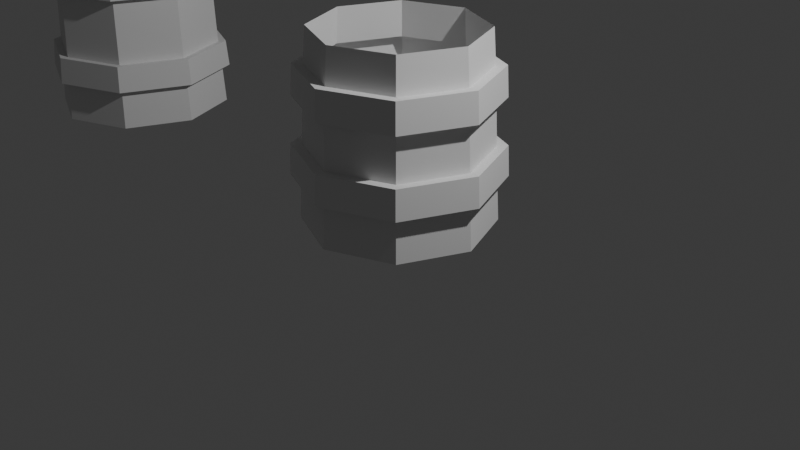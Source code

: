 # Source: Tankard.blend  (saved by Blender 4.4.32; exported with 4.5.12 LTS)
import bpy
from mathutils import Matrix  # noqa: F401  (used for matrix-valued properties, if any)

bpy.ops.wm.read_factory_settings(use_empty=True)
scene = bpy.context.scene
scene.name = 'Scene'

# ---- collections
col_collection = bpy.data.collections.new('Collection'); scene.collection.children.link(col_collection)

# ---- world
world_world = bpy.data.worlds.new('World'); scene.world = world_world
world_world.use_nodes = True; world_world.node_tree.nodes.clear()
_N = world_world.node_tree.nodes; _L = world_world.node_tree.links
n0 = _N.new('ShaderNodeOutputWorld'); n0.name = 'World Output'; n0.location = (300, 300)
n1 = _N.new('ShaderNodeBackground'); n1.name = 'Background'; n1.location = (10, 300)
n1.inputs[0].default_value = (0.05088, 0.05088, 0.05088, 1.0)
_L.new(n1.outputs[0], n0.inputs[0])
n0.is_active_output = True
world_world.color = (0.05088, 0.05088, 0.05088)
world_world.sun_shadow_jitter_overblur = 0.0

# ---- cameras
cam_camera = bpy.data.cameras.new('Camera')
cam_camera.clip_end = 100.0
cam_camera.ortho_scale = 7.314

# ---- lights
light_light = bpy.data.lights.new('Light', 'POINT')
light_light.energy = 1000.0
light_light.shadow_soft_size = 0.1

# ---- meshes
me_cylinder = bpy.data.meshes.new('Cylinder')
me_cylinder.from_pydata([(0.0, 1.0, 0.01041), (9.789e-10, 0.8686, 2.22), (0.7071, 0.7071, 0.01041), (0.6142, 0.6142, 2.22), (1.0, 0.0, 0.01041), (0.8686, 0.0, 2.22), (0.7071, -0.7071, 0.01041), (0.6142, -0.6142, 2.22), (0.0, -1.0, 0.01041), (9.789e-10, -0.8686, 2.22), (-0.7071, -0.7071, 0.01041), (-0.6142, -0.6142, 2.22), (-1.0, 0.0, 0.01041), (-0.8686, 0.0, 2.22), (-0.7071, 0.7071, 0.01041), (-0.6142, 0.6142, 2.22), (1.958e-10, 0.9737, 0.4524), (3.916e-10, 0.9474, 0.7518), (5.873e-10, 0.9212, 1.488), (7.831e-10, 0.8949, 1.778), (0.6328, 0.6328, 1.778), (0.6514, 0.6514, 1.488), (0.6699, 0.6699, 0.7518), (0.6885, 0.6885, 0.4524), (0.8949, 0.0, 1.778), (0.9212, 0.0, 1.488), (0.9474, 0.0, 0.7518), (0.9737, 0.0, 0.4524), (0.6328, -0.6328, 1.778), (0.6514, -0.6514, 1.488), (0.6699, -0.6699, 0.7518), (0.6885, -0.6885, 0.4524), (7.831e-10, -0.8949, 1.778), (5.873e-10, -0.9212, 1.488), (3.916e-10, -0.9474, 0.7518), (1.958e-10, -0.9737, 0.4524), (-0.6328, -0.6328, 1.778), (-0.6514, -0.6514, 1.488), (-0.6699, -0.6699, 0.7518), (-0.6885, -0.6885, 0.4524), (-0.8949, 0.0, 1.778), (-0.9212, 0.0, 1.488), (-0.9474, 0.0, 0.7518), (-0.9737, 0.0, 0.4524), (-0.6328, 0.6328, 1.778), (-0.6514, 0.6514, 1.488), (-0.6699, 0.6699, 0.7518), (-0.6885, 0.6885, 0.4524), (1.958e-10, 1.064, 0.4604), (3.916e-10, 1.038, 0.7597), (5.873e-10, 1.012, 1.496), (7.831e-10, 0.9856, 1.787), (0.6969, 0.6969, 1.787), (0.7155, 0.7155, 1.496), (0.7341, 0.7341, 0.7597), (0.7527, 0.7527, 0.4604), (0.9856, 0.0, 1.787), (1.012, 0.0, 1.496), (1.038, 0.0, 0.7597), (1.064, 0.0, 0.4604), (0.6969, -0.6969, 1.787), (0.7155, -0.7155, 1.496), (0.7341, -0.7341, 0.7597), (0.7527, -0.7527, 0.4604), (7.831e-10, -0.9856, 1.787), (5.873e-10, -1.012, 1.496), (3.916e-10, -1.038, 0.7597), (1.958e-10, -1.064, 0.4604), (-0.6969, -0.6969, 1.787), (-0.7155, -0.7155, 1.496), (-0.7341, -0.7341, 0.7597), (-0.7527, -0.7527, 0.4604), (-0.9856, 0.0, 1.787), (-1.012, 0.0, 1.496), (-1.038, 0.0, 0.7597), (-1.064, 0.0, 0.4604), (-0.6969, 0.6969, 1.787), (-0.7155, 0.7155, 1.496), (-0.7341, 0.7341, 0.7597), (-0.7527, 0.7527, 0.4604)], [], [(19, 1, 3, 20), (20, 3, 5, 24), (24, 5, 7, 28), (28, 7, 9, 32), (32, 9, 11, 36), (36, 11, 13, 40), (79, 78, 49, 48), (40, 13, 15, 44), (44, 15, 1, 19), (0, 2, 4, 6, 8, 10, 12, 14), (14, 47, 16, 0), (35, 31, 63, 67), (46, 45, 18, 17), (17, 22, 54, 49), (12, 43, 47, 14), (18, 45, 77, 50), (42, 41, 45, 46), (32, 36, 68, 64), (10, 39, 43, 12), (23, 16, 48, 55), (38, 37, 41, 42), (46, 17, 49, 78), (8, 35, 39, 10), (37, 33, 65, 69), (34, 33, 37, 38), (20, 24, 56, 52), (6, 31, 35, 8), (16, 47, 79, 48), (30, 29, 33, 34), (34, 38, 70, 66), (4, 27, 31, 6), (25, 21, 53, 57), (26, 25, 29, 30), (39, 35, 67, 71), (2, 23, 27, 4), (22, 26, 58, 54), (22, 21, 25, 26), (36, 40, 72, 68), (0, 16, 23, 2), (27, 23, 55, 59), (17, 18, 21, 22), (41, 37, 69, 73), (77, 76, 51, 50), (75, 74, 78, 79), (73, 72, 76, 77), (71, 70, 74, 75), (69, 68, 72, 73), (67, 66, 70, 71), (65, 64, 68, 69), (63, 62, 66, 67), (61, 60, 64, 65), (59, 58, 62, 63), (57, 56, 60, 61), (55, 54, 58, 59), (53, 52, 56, 57), (48, 49, 54, 55), (50, 51, 52, 53), (44, 19, 51, 76), (21, 18, 50, 53), (30, 34, 66, 62), (47, 43, 75, 79), (19, 20, 52, 51), (33, 29, 61, 65), (42, 46, 78, 74), (28, 32, 64, 60), (45, 41, 73, 77), (31, 27, 59, 63), (40, 44, 76, 72), (26, 30, 62, 58), (43, 39, 71, 75), (29, 25, 57, 61), (38, 42, 74, 70), (24, 28, 60, 56)])
_uv = me_cylinder.uv_layers.new(name='UVMap')
_uv.uv.foreach_set('vector', [1.0, 0.9, 1.0, 1.0, 0.875, 1.0, 0.875, 0.9, 0.875, 0.9, 0.875, 1.0, 0.75, 1.0, 0.75, 0.9, 0.75, 0.9, 0.75, 1.0, 0.625, 1.0, 0.625, 0.9, 0.625, 0.9, 0.625, 1.0, 0.5, 1.0, 0.5, 0.9, 0.5, 0.9, 0.5, 1.0, 0.375, 1.0, 0.375, 0.9, 0.375, 0.9, 0.375, 1.0, 0.25, 1.0, 0.25, 0.9, 0.125, 0.6, 0.125, 0.7, 0.0, 0.7, 0.0, 0.6, 0.25, 0.9, 0.25, 1.0, 0.125, 1.0, 0.125, 0.9, 0.125, 0.9, 0.125, 1.0, 0.0, 1.0, 0.0, 0.9, 0.75, 0.49, 0.9197, 0.4197, 0.99, 0.25, 0.9197, 0.08029, 0.75, 0.01, 0.5803, 0.08029, 0.51, 0.25, 0.5803, 0.4197, 0.125, 0.5, 0.125, 0.6, 0.0, 0.6, 0.0, 0.5, 0.5, 0.6, 0.625, 0.6, 0.625, 0.6, 0.5, 0.6, 0.125, 0.7, 0.125, 0.8, 0.0, 0.8, 0.0, 0.7, 1.0, 0.7, 0.875, 0.7, 0.875, 0.7, 1.0, 0.7, 0.25, 0.5, 0.25, 0.6, 0.125, 0.6, 0.125, 0.5, 0.0, 0.8, 0.125, 0.8, 0.125, 0.8, 0.0, 0.8, 0.25, 0.7, 0.25, 0.8, 0.125, 0.8, 0.125, 0.7, 0.5, 0.9, 0.375, 0.9, 0.375, 0.9, 0.5, 0.9, 0.375, 0.5, 0.375, 0.6, 0.25, 0.6, 0.25, 0.5, 0.875, 0.6, 1.0, 0.6, 1.0, 0.6, 0.875, 0.6, 0.375, 0.7, 0.375, 0.8, 0.25, 0.8, 0.25, 0.7, 0.125, 0.7, 0.0, 0.7, 0.0, 0.7, 0.125, 0.7, 0.5, 0.5, 0.5, 0.6, 0.375, 0.6, 0.375, 0.5, 0.375, 0.8, 0.5, 0.8, 0.5, 0.8, 0.375, 0.8, 0.5, 0.7, 0.5, 0.8, 0.375, 0.8, 0.375, 0.7, 0.875, 0.9, 0.75, 0.9, 0.75, 0.9, 0.875, 0.9, 0.625, 0.5, 0.625, 0.6, 0.5, 0.6, 0.5, 0.5, 0.0, 0.6, 0.125, 0.6, 0.125, 0.6, 0.0, 0.6, 0.625, 0.7, 0.625, 0.8, 0.5, 0.8, 0.5, 0.7, 0.5, 0.7, 0.375, 0.7, 0.375, 0.7, 0.5, 0.7, 0.75, 0.5, 0.75, 0.6, 0.625, 0.6, 0.625, 0.5, 0.75, 0.8, 0.875, 0.8, 0.875, 0.8, 0.75, 0.8, 0.75, 0.7, 0.75, 0.8, 0.625, 0.8, 0.625, 0.7, 0.375, 0.6, 0.5, 0.6, 0.5, 0.6, 0.375, 0.6, 0.875, 0.5, 0.875, 0.6, 0.75, 0.6, 0.75, 0.5, 0.875, 0.7, 0.75, 0.7, 0.75, 0.7, 0.875, 0.7, 0.875, 0.7, 0.875, 0.8, 0.75, 0.8, 0.75, 0.7, 0.375, 0.9, 0.25, 0.9, 0.25, 0.9, 0.375, 0.9, 1.0, 0.5, 1.0, 0.6, 0.875, 0.6, 0.875, 0.5, 0.75, 0.6, 0.875, 0.6, 0.875, 0.6, 0.75, 0.6, 1.0, 0.7, 1.0, 0.8, 0.875, 0.8, 0.875, 0.7, 0.25, 0.8, 0.375, 0.8, 0.375, 0.8, 0.25, 0.8, 0.125, 0.8, 0.125, 0.9, 0.0, 0.9, 0.0, 0.8, 0.25, 0.6, 0.25, 0.7, 0.125, 0.7, 0.125, 0.6, 0.25, 0.8, 0.25, 0.9, 0.125, 0.9, 0.125, 0.8, 0.375, 0.6, 0.375, 0.7, 0.25, 0.7, 0.25, 0.6, 0.375, 0.8, 0.375, 0.9, 0.25, 0.9, 0.25, 0.8, 0.5, 0.6, 0.5, 0.7, 0.375, 0.7, 0.375, 0.6, 0.5, 0.8, 0.5, 0.9, 0.375, 0.9, 0.375, 0.8, 0.625, 0.6, 0.625, 0.7, 0.5, 0.7, 0.5, 0.6, 0.625, 0.8, 0.625, 0.9, 0.5, 0.9, 0.5, 0.8, 0.75, 0.6, 0.75, 0.7, 0.625, 0.7, 0.625, 0.6, 0.75, 0.8, 0.75, 0.9, 0.625, 0.9, 0.625, 0.8, 0.875, 0.6, 0.875, 0.7, 0.75, 0.7, 0.75, 0.6, 0.875, 0.8, 0.875, 0.9, 0.75, 0.9, 0.75, 0.8, 1.0, 0.6, 1.0, 0.7, 0.875, 0.7, 0.875, 0.6, 1.0, 0.8, 1.0, 0.9, 0.875, 0.9, 0.875, 0.8, 0.125, 0.9, 0.0, 0.9, 0.0, 0.9, 0.125, 0.9, 0.875, 0.8, 1.0, 0.8, 1.0, 0.8, 0.875, 0.8, 0.625, 0.7, 0.5, 0.7, 0.5, 0.7, 0.625, 0.7, 0.125, 0.6, 0.25, 0.6, 0.25, 0.6, 0.125, 0.6, 1.0, 0.9, 0.875, 0.9, 0.875, 0.9, 1.0, 0.9, 0.5, 0.8, 0.625, 0.8, 0.625, 0.8, 0.5, 0.8, 0.25, 0.7, 0.125, 0.7, 0.125, 0.7, 0.25, 0.7, 0.625, 0.9, 0.5, 0.9, 0.5, 0.9, 0.625, 0.9, 0.125, 0.8, 0.25, 0.8, 0.25, 0.8, 0.125, 0.8, 0.625, 0.6, 0.75, 0.6, 0.75, 0.6, 0.625, 0.6, 0.25, 0.9, 0.125, 0.9, 0.125, 0.9, 0.25, 0.9, 0.75, 0.7, 0.625, 0.7, 0.625, 0.7, 0.75, 0.7, 0.25, 0.6, 0.375, 0.6, 0.375, 0.6, 0.25, 0.6, 0.625, 0.8, 0.75, 0.8, 0.75, 0.8, 0.625, 0.8, 0.375, 0.7, 0.25, 0.7, 0.25, 0.7, 0.375, 0.7, 0.75, 0.9, 0.625, 0.9, 0.625, 0.9, 0.75, 0.9])
me_cylinder.update()
me_cylinder_001 = bpy.data.meshes.new('Cylinder.001')
me_cylinder_001.from_pydata([(0.0, 1.0, -1.0), (8.219e-10, 0.8897, 1.0), (0.7071, 0.7071, -1.0), (0.6291, 0.6291, 1.0), (1.0, 0.0, -1.0), (0.8897, 0.0, 1.0), (0.7071, -0.7071, -1.0), (0.6291, -0.6291, 1.0), (0.0, -1.0, -1.0), (8.219e-10, -0.8897, 1.0), (-0.7071, -0.7071, -1.0), (-0.6291, -0.6291, 1.0), (-1.0, 0.0, -1.0), (-0.8897, 0.0, 1.0), (-0.7071, 0.7071, -1.0), (-0.6291, 0.6291, 1.0), (-0.7283, -0.7283, 0.6253), (-0.7412, -0.7412, 0.3024), (-0.7569, -0.7569, -0.1947), (-0.7686, -0.7686, -0.5177), (-1.03, 0.0, 0.6253), (-1.048, 0.0, 0.3024), (-1.07, 0.0, -0.1947), (-1.087, 0.0, -0.5177), (4.939e-10, 1.048, 0.3024), (6.294e-10, 1.03, 0.6253), (-0.7283, 0.7283, 0.6253), (-0.7412, 0.7412, 0.3024), (2.046e-10, 1.087, -0.5177), (3.28e-10, 1.07, -0.1947), (-0.7569, 0.7569, -0.1947), (-0.7686, 0.7686, -0.5177), (3.28e-10, 0.956, -0.2005), (2.046e-10, 0.9725, -0.5236), (6.294e-10, 0.9155, 0.6189), (4.939e-10, 0.9337, 0.2959), (0.6602, 0.6602, 0.2959), (0.6474, 0.6474, 0.6189), (0.6877, 0.6877, -0.5236), (0.676, 0.676, -0.2005), (0.9337, 0.0, 0.2959), (0.9155, 0.0, 0.6189), (0.9725, 0.0, -0.5236), (0.956, 0.0, -0.2005), (0.6602, -0.6602, 0.2959), (0.6474, -0.6474, 0.6189), (0.6877, -0.6877, -0.5236), (0.676, -0.676, -0.2005), (4.939e-10, -0.9337, 0.2959), (6.294e-10, -0.9155, 0.6189), (2.046e-10, -0.9725, -0.5236), (3.28e-10, -0.956, -0.2005), (-0.6602, -0.6602, 0.2959), (-0.6474, -0.6474, 0.6189), (-0.6877, -0.6877, -0.5236), (-0.676, -0.676, -0.2005), (-0.9337, 0.0, 0.2959), (-0.9155, 0.0, 0.6189), (-0.9725, 0.0, -0.5236), (-0.956, 0.0, -0.2005), (-0.6602, 0.6602, 0.2959), (-0.6474, 0.6474, 0.6189), (-0.6877, 0.6877, -0.5236), (-0.676, 0.676, -0.2005), (2.046e-10, -1.087, -0.5177), (3.28e-10, -1.07, -0.1947), (4.939e-10, -1.048, 0.3024), (6.294e-10, -1.03, 0.6253), (0.7686, -0.7686, -0.5177), (0.7569, -0.7569, -0.1947), (0.7412, -0.7412, 0.3024), (0.7283, -0.7283, 0.6253), (1.087, 0.0, -0.5177), (1.07, 0.0, -0.1947), (1.048, 0.0, 0.3024), (1.03, 0.0, 0.6253), (0.7686, 0.7686, -0.5177), (0.7569, 0.7569, -0.1947), (0.7412, 0.7412, 0.3024), (0.7283, 0.7283, 0.6253)], [], [(37, 3, 5, 41), (39, 36, 40, 43), (43, 40, 44, 47), (47, 44, 48, 51), (51, 48, 52, 55), (55, 52, 56, 59), (59, 56, 60, 63), (34, 1, 3, 37), (0, 2, 4, 6, 8, 10, 12, 14), (32, 35, 36, 39), (61, 15, 1, 34), (30, 29, 28, 31), (12, 58, 62, 14), (57, 13, 15, 61), (10, 54, 58, 12), (53, 11, 13, 57), (8, 50, 54, 10), (49, 9, 11, 53), (6, 46, 50, 8), (45, 7, 9, 49), (4, 42, 46, 6), (41, 5, 7, 45), (2, 38, 42, 4), (14, 62, 33, 0), (63, 60, 35, 32), (59, 63, 30, 22), (54, 50, 64, 19), (51, 55, 18, 65), (46, 42, 72, 68), (35, 60, 27, 24), (36, 35, 24, 78), (43, 47, 69, 73), (34, 37, 79, 25), (56, 52, 17, 21), (61, 34, 25, 26), (38, 33, 28, 76), (53, 57, 20, 16), (48, 44, 70, 66), (32, 39, 77, 29), (45, 49, 67, 71), (33, 62, 31, 28), (0, 33, 38, 2), (26, 25, 24, 27), (22, 30, 31, 23), (20, 26, 27, 21), (18, 22, 23, 19), (16, 20, 21, 17), (65, 18, 19, 64), (67, 16, 17, 66), (69, 65, 64, 68), (71, 67, 66, 70), (73, 69, 68, 72), (75, 71, 70, 74), (77, 73, 72, 76), (79, 75, 74, 78), (29, 77, 76, 28), (25, 79, 78, 24), (41, 45, 71, 75), (62, 58, 23, 31), (44, 40, 74, 70), (49, 53, 16, 67), (52, 48, 66, 17), (57, 61, 26, 20), (39, 43, 73, 77), (60, 56, 21, 27), (42, 38, 76, 72), (47, 51, 65, 69), (63, 32, 29, 30), (50, 46, 68, 64), (55, 59, 22, 18), (37, 41, 75, 79), (58, 54, 19, 23), (40, 36, 78, 74)])
_uv = me_cylinder_001.uv_layers.new(name='UVMap')
_uv.uv.foreach_set('vector', [0.875, 0.8829, 0.875, 1.0, 0.75, 1.0, 0.75, 0.8829, 0.875, 0.6995, 0.875, 0.8005, 0.75, 0.8005, 0.75, 0.6995, 0.75, 0.6995, 0.75, 0.8005, 0.625, 0.8005, 0.625, 0.6995, 0.625, 0.6995, 0.625, 0.8005, 0.5, 0.8005, 0.5, 0.6995, 0.5, 0.6995, 0.5, 0.8005, 0.375, 0.8005, 0.375, 0.6995, 0.375, 0.6995, 0.375, 0.8005, 0.25, 0.8005, 0.25, 0.6995, 0.25, 0.6995, 0.25, 0.8005, 0.125, 0.8005, 0.125, 0.6995, 1.0, 0.8829, 1.0, 1.0, 0.875, 1.0, 0.875, 0.8829, 0.75, 0.49, 0.9197, 0.4197, 0.99, 0.25, 0.9197, 0.08029, 0.75, 0.01, 0.5803, 0.08029, 0.51, 0.25, 0.5803, 0.4197, 1.0, 0.6995, 1.0, 0.8005, 0.875, 0.8005, 0.875, 0.6995, 0.125, 0.8829, 0.125, 1.0, 0.0, 1.0, 0.0, 0.8829, 0.125, 0.6995, 0.0, 0.6995, 0.0, 0.6245, 0.125, 0.6245, 0.25, 0.5, 0.25, 0.6245, 0.125, 0.6245, 0.125, 0.5, 0.25, 0.8829, 0.25, 1.0, 0.125, 1.0, 0.125, 0.8829, 0.375, 0.5, 0.375, 0.6245, 0.25, 0.6245, 0.25, 0.5, 0.375, 0.8829, 0.375, 1.0, 0.25, 1.0, 0.25, 0.8829, 0.5, 0.5, 0.5, 0.6245, 0.375, 0.6245, 0.375, 0.5, 0.5, 0.8829, 0.5, 1.0, 0.375, 1.0, 0.375, 0.8829, 0.625, 0.5, 0.625, 0.6245, 0.5, 0.6245, 0.5, 0.5, 0.625, 0.8829, 0.625, 1.0, 0.5, 1.0, 0.5, 0.8829, 0.75, 0.5, 0.75, 0.6245, 0.625, 0.6245, 0.625, 0.5, 0.75, 0.8829, 0.75, 1.0, 0.625, 1.0, 0.625, 0.8829, 0.875, 0.5, 0.875, 0.6245, 0.75, 0.6245, 0.75, 0.5, 0.125, 0.5, 0.125, 0.6245, 0.0, 0.6245, 0.0, 0.5, 0.125, 0.6995, 0.125, 0.8005, 0.0, 0.8005, 0.0, 0.6995, 0.25, 0.6995, 0.125, 0.6995, 0.125, 0.6995, 0.25, 0.6995, 0.375, 0.6245, 0.5, 0.6245, 0.5, 0.6245, 0.375, 0.6245, 0.5, 0.6995, 0.375, 0.6995, 0.375, 0.6995, 0.5, 0.6995, 0.625, 0.6245, 0.75, 0.6245, 0.75, 0.6245, 0.625, 0.6245, 0.0, 0.8005, 0.125, 0.8005, 0.125, 0.8005, 0.0, 0.8005, 0.875, 0.8005, 1.0, 0.8005, 1.0, 0.8005, 0.875, 0.8005, 0.75, 0.6995, 0.625, 0.6995, 0.625, 0.6995, 0.75, 0.6995, 1.0, 0.8829, 0.875, 0.8829, 0.875, 0.8829, 1.0, 0.8829, 0.25, 0.8005, 0.375, 0.8005, 0.375, 0.8005, 0.25, 0.8005, 0.125, 0.8829, 0.0, 0.8829, 0.0, 0.8829, 0.125, 0.8829, 0.875, 0.6245, 1.0, 0.6245, 1.0, 0.6245, 0.875, 0.6245, 0.375, 0.8829, 0.25, 0.8829, 0.25, 0.8829, 0.375, 0.8829, 0.5, 0.8005, 0.625, 0.8005, 0.625, 0.8005, 0.5, 0.8005, 1.0, 0.6995, 0.875, 0.6995, 0.875, 0.6995, 1.0, 0.6995, 0.625, 0.8829, 0.5, 0.8829, 0.5, 0.8829, 0.625, 0.8829, 0.0, 0.6245, 0.125, 0.6245, 0.125, 0.6245, 0.0, 0.6245, 1.0, 0.5, 1.0, 0.6245, 0.875, 0.6245, 0.875, 0.5, 0.125, 0.8829, 0.0, 0.8829, 0.0, 0.8005, 0.125, 0.8005, 0.25, 0.6995, 0.125, 0.6995, 0.125, 0.6245, 0.25, 0.6245, 0.25, 0.8829, 0.125, 0.8829, 0.125, 0.8005, 0.25, 0.8005, 0.375, 0.6995, 0.25, 0.6995, 0.25, 0.6245, 0.375, 0.6245, 0.375, 0.8829, 0.25, 0.8829, 0.25, 0.8005, 0.375, 0.8005, 0.5, 0.6995, 0.375, 0.6995, 0.375, 0.6245, 0.5, 0.6245, 0.5, 0.8829, 0.375, 0.8829, 0.375, 0.8005, 0.5, 0.8005, 0.625, 0.6995, 0.5, 0.6995, 0.5, 0.6245, 0.625, 0.6245, 0.625, 0.8829, 0.5, 0.8829, 0.5, 0.8005, 0.625, 0.8005, 0.75, 0.6995, 0.625, 0.6995, 0.625, 0.6245, 0.75, 0.6245, 0.75, 0.8829, 0.625, 0.8829, 0.625, 0.8005, 0.75, 0.8005, 0.875, 0.6995, 0.75, 0.6995, 0.75, 0.6245, 0.875, 0.6245, 0.875, 0.8829, 0.75, 0.8829, 0.75, 0.8005, 0.875, 0.8005, 1.0, 0.6995, 0.875, 0.6995, 0.875, 0.6245, 1.0, 0.6245, 1.0, 0.8829, 0.875, 0.8829, 0.875, 0.8005, 1.0, 0.8005, 0.75, 0.8829, 0.625, 0.8829, 0.625, 0.8829, 0.75, 0.8829, 0.125, 0.6245, 0.25, 0.6245, 0.25, 0.6245, 0.125, 0.6245, 0.625, 0.8005, 0.75, 0.8005, 0.75, 0.8005, 0.625, 0.8005, 0.5, 0.8829, 0.375, 0.8829, 0.375, 0.8829, 0.5, 0.8829, 0.375, 0.8005, 0.5, 0.8005, 0.5, 0.8005, 0.375, 0.8005, 0.25, 0.8829, 0.125, 0.8829, 0.125, 0.8829, 0.25, 0.8829, 0.875, 0.6995, 0.75, 0.6995, 0.75, 0.6995, 0.875, 0.6995, 0.125, 0.8005, 0.25, 0.8005, 0.25, 0.8005, 0.125, 0.8005, 0.75, 0.6245, 0.875, 0.6245, 0.875, 0.6245, 0.75, 0.6245, 0.625, 0.6995, 0.5, 0.6995, 0.5, 0.6995, 0.625, 0.6995, 0.125, 0.6995, 0.0, 0.6995, 0.0, 0.6995, 0.125, 0.6995, 0.5, 0.6245, 0.625, 0.6245, 0.625, 0.6245, 0.5, 0.6245, 0.375, 0.6995, 0.25, 0.6995, 0.25, 0.6995, 0.375, 0.6995, 0.875, 0.8829, 0.75, 0.8829, 0.75, 0.8829, 0.875, 0.8829, 0.25, 0.6245, 0.375, 0.6245, 0.375, 0.6245, 0.25, 0.6245, 0.75, 0.8005, 0.875, 0.8005, 0.875, 0.8005, 0.75, 0.8005])
me_cylinder_001.update()

# ---- objects
ob_light = bpy.data.objects.new('Light', light_light)
ob_camera = bpy.data.objects.new('Camera', cam_camera)
ob_cylinder = bpy.data.objects.new('Cylinder', me_cylinder)
ob_cylinder_001 = bpy.data.objects.new('Cylinder.001', me_cylinder_001)

# ---- transforms, parenting, visibility, modifiers, constraints
ob_light.location = (4.076, 1.005, 5.904)
ob_light.rotation_euler = (0.6503, 0.05522, 1.866)
ob_light.lock_rotations_4d = False
ob_light.empty_display_type = 'ARROWS'
ob_light.color = (0.0, 0.0, 0.0, 0.0)
ob_light.lineart.crease_threshold = 0.0
ob_camera.location = (7.359, -6.926, 4.958)
ob_camera.rotation_euler = (1.109, 0.0, 0.8149)
ob_camera.lock_rotations_4d = False
ob_camera.empty_display_type = 'ARROWS'
ob_camera.color = (0.0, 0.0, 0.0, 0.0)
ob_camera.display_type = 'WIRE'
ob_camera.lineart.crease_threshold = 0.0
ob_cylinder.location = (-4.194, -0.3312, 0.2472)
ob_cylinder_001.location = (0.0, 0.0, 1.009)

# ---- collection membership
col_collection.objects.link(ob_light)
col_collection.objects.link(ob_camera)
col_collection.objects.link(ob_cylinder)
col_collection.objects.link(ob_cylinder_001)

# ---- scene / render settings (as saved in the file)
scene.camera = ob_camera
scene.frame_start = 1; scene.frame_end = 250; scene.frame_set(1)
scene.render.engine = 'BLENDER_EEVEE_NEXT'
bpy.context.view_layer.update()
